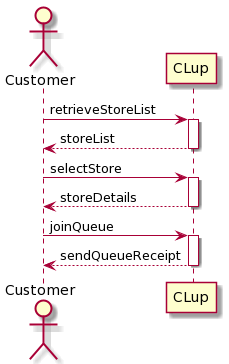

The diagram above was rendered by PlantUML. Its source (embedded in the PNG):
@startuml
actor Customer as c
participant CLup as sys

c -> sys ++ : retrieveStoreList
return storeList

c -> sys ++ : selectStore
return storeDetails

c -> sys ++ : joinQueue
return sendQueueReceipt
@enduml